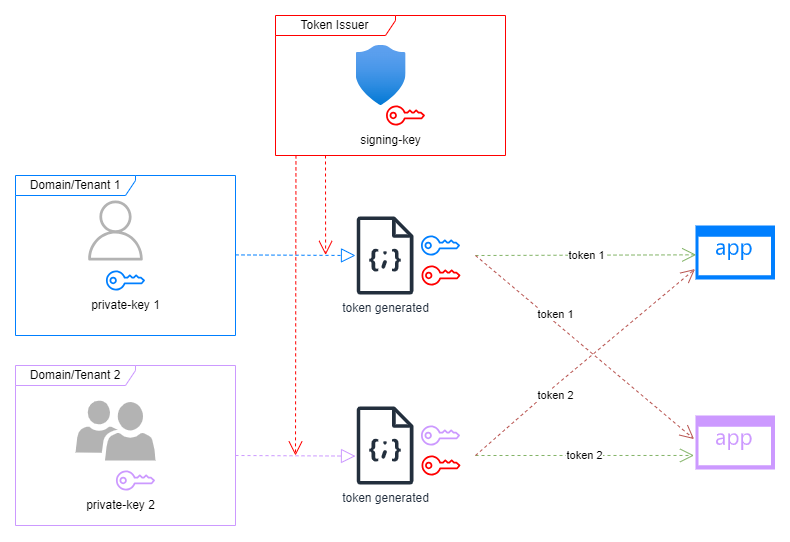

The diagram above was exported from draw.io. Its source (the exported page's mxGraphModel, read from the mxfile embedded in the PNG):
<mxGraphModel dx="1142" dy="607" grid="1" gridSize="10" guides="1" tooltips="1" connect="1" arrows="1" fold="1" page="1" pageScale="1" pageWidth="827" pageHeight="1169" math="0" shadow="0">
  <root>
    <mxCell id="0" />
    <mxCell id="1" parent="0" />
    <mxCell id="yeSqcloOiBi-QfO5C3nD-12" value="Domain/Tenant 1" style="shape=umlFrame;whiteSpace=wrap;html=1;pointerEvents=0;recursiveResize=0;container=1;collapsible=0;width=120;height=20;strokeColor=#007FFF;" vertex="1" parent="1">
      <mxGeometry x="20" y="200" width="220" height="160" as="geometry" />
    </mxCell>
    <mxCell id="yeSqcloOiBi-QfO5C3nD-8" value="" style="group" vertex="1" connectable="0" parent="yeSqcloOiBi-QfO5C3nD-12">
      <mxGeometry x="70" y="25" width="60" height="90" as="geometry" />
    </mxCell>
    <mxCell id="yeSqcloOiBi-QfO5C3nD-1" value="" style="sketch=0;outlineConnect=0;fontColor=#232F3E;gradientColor=none;fillColor=#007FFF;strokeColor=none;dashed=0;verticalLabelPosition=bottom;verticalAlign=top;align=center;html=1;fontSize=12;fontStyle=0;aspect=fixed;pointerEvents=1;shape=mxgraph.aws4.addon;" vertex="1" parent="yeSqcloOiBi-QfO5C3nD-8">
      <mxGeometry x="20" y="70" width="40" height="20" as="geometry" />
    </mxCell>
    <mxCell id="yeSqcloOiBi-QfO5C3nD-3" value="" style="sketch=0;outlineConnect=0;fontColor=#232F3E;gradientColor=none;fillColor=#B3B3B3;strokeColor=none;dashed=0;verticalLabelPosition=bottom;verticalAlign=top;align=center;html=1;fontSize=12;fontStyle=0;aspect=fixed;pointerEvents=1;shape=mxgraph.aws4.user;" vertex="1" parent="yeSqcloOiBi-QfO5C3nD-8">
      <mxGeometry width="60" height="60" as="geometry" />
    </mxCell>
    <mxCell id="yeSqcloOiBi-QfO5C3nD-13" value="private-key 1" style="text;html=1;align=center;verticalAlign=middle;resizable=0;points=[];autosize=1;strokeColor=none;fillColor=none;" vertex="1" parent="yeSqcloOiBi-QfO5C3nD-12">
      <mxGeometry x="65" y="115" width="90" height="30" as="geometry" />
    </mxCell>
    <mxCell id="yeSqcloOiBi-QfO5C3nD-14" value="Domain/Tenant 2" style="shape=umlFrame;whiteSpace=wrap;html=1;pointerEvents=0;recursiveResize=0;container=1;collapsible=0;width=120;height=20;strokeColor=#CC99FF;" vertex="1" parent="1">
      <mxGeometry x="20" y="390" width="220" height="160" as="geometry" />
    </mxCell>
    <mxCell id="yeSqcloOiBi-QfO5C3nD-18" value="private-key 2" style="text;html=1;align=center;verticalAlign=middle;resizable=0;points=[];autosize=1;strokeColor=none;fillColor=none;" vertex="1" parent="yeSqcloOiBi-QfO5C3nD-14">
      <mxGeometry x="60" y="125" width="90" height="30" as="geometry" />
    </mxCell>
    <mxCell id="yeSqcloOiBi-QfO5C3nD-9" value="" style="group" vertex="1" connectable="0" parent="yeSqcloOiBi-QfO5C3nD-14">
      <mxGeometry x="60" y="35" width="80" height="90" as="geometry" />
    </mxCell>
    <mxCell id="yeSqcloOiBi-QfO5C3nD-4" value="" style="sketch=0;pointerEvents=1;shadow=0;dashed=0;html=1;strokeColor=none;labelPosition=center;verticalLabelPosition=bottom;verticalAlign=top;align=center;fillColor=#B3B3B3;shape=mxgraph.mscae.intune.user_group" vertex="1" parent="yeSqcloOiBi-QfO5C3nD-9">
      <mxGeometry width="80" height="60" as="geometry" />
    </mxCell>
    <mxCell id="yeSqcloOiBi-QfO5C3nD-5" value="" style="sketch=0;outlineConnect=0;fontColor=#232F3E;gradientColor=none;fillColor=#CC99FF;strokeColor=none;dashed=0;verticalLabelPosition=bottom;verticalAlign=top;align=center;html=1;fontSize=12;fontStyle=0;aspect=fixed;pointerEvents=1;shape=mxgraph.aws4.addon;" vertex="1" parent="yeSqcloOiBi-QfO5C3nD-9">
      <mxGeometry x="40" y="70" width="40" height="20" as="geometry" />
    </mxCell>
    <mxCell id="yeSqcloOiBi-QfO5C3nD-19" value="Token Issuer" style="shape=umlFrame;whiteSpace=wrap;html=1;pointerEvents=0;recursiveResize=0;container=1;collapsible=0;width=120;height=20;strokeColor=#FF0000;" vertex="1" parent="1">
      <mxGeometry x="280" y="40" width="230" height="140" as="geometry" />
    </mxCell>
    <mxCell id="yeSqcloOiBi-QfO5C3nD-20" value="signing-key" style="text;html=1;align=center;verticalAlign=middle;resizable=0;points=[];autosize=1;strokeColor=none;fillColor=none;" vertex="1" parent="yeSqcloOiBi-QfO5C3nD-19">
      <mxGeometry x="75.02999999999997" y="110" width="80" height="30" as="geometry" />
    </mxCell>
    <mxCell id="yeSqcloOiBi-QfO5C3nD-7" value="" style="group" vertex="1" connectable="0" parent="yeSqcloOiBi-QfO5C3nD-19">
      <mxGeometry x="80.52999999999997" y="30" width="69" height="80" as="geometry" />
    </mxCell>
    <mxCell id="yeSqcloOiBi-QfO5C3nD-2" value="" style="sketch=0;outlineConnect=0;fontColor=#232F3E;gradientColor=none;fillColor=#FF0000;strokeColor=none;dashed=0;verticalLabelPosition=bottom;verticalAlign=top;align=center;html=1;fontSize=12;fontStyle=0;aspect=fixed;pointerEvents=1;shape=mxgraph.aws4.addon;" vertex="1" parent="yeSqcloOiBi-QfO5C3nD-7">
      <mxGeometry x="30" y="60" width="39" height="20" as="geometry" />
    </mxCell>
    <mxCell id="yeSqcloOiBi-QfO5C3nD-6" value="" style="image;aspect=fixed;html=1;points=[];align=center;fontSize=12;image=img/lib/azure2/identity/Security.svg;" vertex="1" parent="yeSqcloOiBi-QfO5C3nD-7">
      <mxGeometry width="50.05" height="60" as="geometry" />
    </mxCell>
    <mxCell id="yeSqcloOiBi-QfO5C3nD-24" value="" style="group" vertex="1" connectable="0" parent="1">
      <mxGeometry x="361.03" y="241" width="104" height="78" as="geometry" />
    </mxCell>
    <mxCell id="yeSqcloOiBi-QfO5C3nD-21" value="token generated" style="sketch=0;outlineConnect=0;fontColor=#232F3E;gradientColor=none;fillColor=#232F3D;strokeColor=none;dashed=0;verticalLabelPosition=bottom;verticalAlign=top;align=center;html=1;fontSize=12;fontStyle=0;aspect=fixed;pointerEvents=1;shape=mxgraph.aws4.json_script;" vertex="1" parent="yeSqcloOiBi-QfO5C3nD-24">
      <mxGeometry width="57" height="78" as="geometry" />
    </mxCell>
    <mxCell id="yeSqcloOiBi-QfO5C3nD-22" value="" style="sketch=0;outlineConnect=0;fontColor=#232F3E;gradientColor=none;fillColor=#007FFF;strokeColor=none;dashed=0;verticalLabelPosition=bottom;verticalAlign=top;align=center;html=1;fontSize=12;fontStyle=0;aspect=fixed;pointerEvents=1;shape=mxgraph.aws4.addon;" vertex="1" parent="yeSqcloOiBi-QfO5C3nD-24">
      <mxGeometry x="64" y="19" width="40" height="20" as="geometry" />
    </mxCell>
    <mxCell id="yeSqcloOiBi-QfO5C3nD-23" value="" style="sketch=0;outlineConnect=0;fontColor=#232F3E;gradientColor=none;fillColor=#FF0000;strokeColor=none;dashed=0;verticalLabelPosition=bottom;verticalAlign=top;align=center;html=1;fontSize=12;fontStyle=0;aspect=fixed;pointerEvents=1;shape=mxgraph.aws4.addon;" vertex="1" parent="yeSqcloOiBi-QfO5C3nD-24">
      <mxGeometry x="65" y="49" width="39" height="20" as="geometry" />
    </mxCell>
    <mxCell id="yeSqcloOiBi-QfO5C3nD-25" value="" style="group" vertex="1" connectable="0" parent="1">
      <mxGeometry x="361.03" y="431" width="104" height="78" as="geometry" />
    </mxCell>
    <mxCell id="yeSqcloOiBi-QfO5C3nD-26" value="token generated" style="sketch=0;outlineConnect=0;fontColor=#232F3E;gradientColor=none;fillColor=#232F3D;strokeColor=none;dashed=0;verticalLabelPosition=bottom;verticalAlign=top;align=center;html=1;fontSize=12;fontStyle=0;aspect=fixed;pointerEvents=1;shape=mxgraph.aws4.json_script;" vertex="1" parent="yeSqcloOiBi-QfO5C3nD-25">
      <mxGeometry width="57" height="78" as="geometry" />
    </mxCell>
    <mxCell id="yeSqcloOiBi-QfO5C3nD-27" value="" style="sketch=0;outlineConnect=0;fontColor=#232F3E;gradientColor=none;fillColor=#CC99FF;strokeColor=none;dashed=0;verticalLabelPosition=bottom;verticalAlign=top;align=center;html=1;fontSize=12;fontStyle=0;aspect=fixed;pointerEvents=1;shape=mxgraph.aws4.addon;" vertex="1" parent="yeSqcloOiBi-QfO5C3nD-25">
      <mxGeometry x="64" y="19" width="40" height="20" as="geometry" />
    </mxCell>
    <mxCell id="yeSqcloOiBi-QfO5C3nD-28" value="" style="sketch=0;outlineConnect=0;fontColor=#232F3E;gradientColor=none;fillColor=#FF0000;strokeColor=none;dashed=0;verticalLabelPosition=bottom;verticalAlign=top;align=center;html=1;fontSize=12;fontStyle=0;aspect=fixed;pointerEvents=1;shape=mxgraph.aws4.addon;" vertex="1" parent="yeSqcloOiBi-QfO5C3nD-25">
      <mxGeometry x="65" y="49" width="39" height="20" as="geometry" />
    </mxCell>
    <mxCell id="yeSqcloOiBi-QfO5C3nD-30" value="" style="sketch=0;aspect=fixed;pointerEvents=1;shadow=0;dashed=0;html=1;strokeColor=none;labelPosition=center;verticalLabelPosition=bottom;verticalAlign=top;align=center;fillColor=#007FFF;shape=mxgraph.mscae.enterprise.application" vertex="1" parent="1">
      <mxGeometry x="700" y="250" width="79.41" height="54" as="geometry" />
    </mxCell>
    <mxCell id="yeSqcloOiBi-QfO5C3nD-31" value="" style="sketch=0;aspect=fixed;pointerEvents=1;shadow=0;dashed=0;html=1;strokeColor=none;labelPosition=center;verticalLabelPosition=bottom;verticalAlign=top;align=center;fillColor=#CC99FF;shape=mxgraph.mscae.enterprise.application" vertex="1" parent="1">
      <mxGeometry x="700" y="440" width="79.4" height="54" as="geometry" />
    </mxCell>
    <mxCell id="yeSqcloOiBi-QfO5C3nD-41" value="token 1" style="endArrow=open;endSize=12;dashed=1;html=1;rounded=0;entryX=0.009;entryY=0.543;entryDx=0;entryDy=0;entryPerimeter=0;fillColor=#d5e8d4;strokeColor=#82b366;" edge="1" parent="1" target="yeSqcloOiBi-QfO5C3nD-30">
      <mxGeometry width="160" relative="1" as="geometry">
        <mxPoint x="480" y="280" as="sourcePoint" />
        <mxPoint x="640" y="279.5" as="targetPoint" />
      </mxGeometry>
    </mxCell>
    <mxCell id="yeSqcloOiBi-QfO5C3nD-42" value="token 1" style="endArrow=open;endSize=12;dashed=1;html=1;rounded=0;entryX=-0.018;entryY=0.437;entryDx=0;entryDy=0;entryPerimeter=0;fillColor=#f8cecc;strokeColor=#b85450;" edge="1" parent="1" target="yeSqcloOiBi-QfO5C3nD-31">
      <mxGeometry x="-0.3086" y="6" width="160" relative="1" as="geometry">
        <mxPoint x="480" y="280" as="sourcePoint" />
        <mxPoint x="710" y="287" as="targetPoint" />
        <mxPoint as="offset" />
      </mxGeometry>
    </mxCell>
    <mxCell id="yeSqcloOiBi-QfO5C3nD-43" value="token 2" style="endArrow=open;endSize=12;dashed=1;html=1;rounded=0;entryX=-0.018;entryY=0.74;entryDx=0;entryDy=0;entryPerimeter=0;fillColor=#d5e8d4;strokeColor=#82b366;" edge="1" parent="1" target="yeSqcloOiBi-QfO5C3nD-31">
      <mxGeometry width="160" relative="1" as="geometry">
        <mxPoint x="480" y="480" as="sourcePoint" />
        <mxPoint x="700" y="480" as="targetPoint" />
      </mxGeometry>
    </mxCell>
    <mxCell id="yeSqcloOiBi-QfO5C3nD-44" value="token 2" style="endArrow=open;endSize=12;dashed=1;html=1;rounded=0;entryX=-0.006;entryY=0.806;entryDx=0;entryDy=0;entryPerimeter=0;fillColor=#f8cecc;strokeColor=#b85450;" edge="1" parent="1" target="yeSqcloOiBi-QfO5C3nD-30">
      <mxGeometry x="-0.3082" y="-8" width="160" relative="1" as="geometry">
        <mxPoint x="480" y="480" as="sourcePoint" />
        <mxPoint x="740" y="457" as="targetPoint" />
        <Array as="points">
          <mxPoint x="560" y="410" />
        </Array>
        <mxPoint x="-1" as="offset" />
      </mxGeometry>
    </mxCell>
    <mxCell id="yeSqcloOiBi-QfO5C3nD-46" value="" style="endArrow=block;dashed=1;endFill=0;endSize=12;html=1;rounded=0;strokeColor=#007FFF;" edge="1" parent="1">
      <mxGeometry width="160" relative="1" as="geometry">
        <mxPoint x="240" y="279.40999999999997" as="sourcePoint" />
        <mxPoint x="360" y="280" as="targetPoint" />
      </mxGeometry>
    </mxCell>
    <mxCell id="yeSqcloOiBi-QfO5C3nD-47" value="" style="endArrow=block;dashed=1;endFill=0;endSize=12;html=1;rounded=0;strokeColor=#CC99FF;" edge="1" parent="1">
      <mxGeometry width="160" relative="1" as="geometry">
        <mxPoint x="240" y="480" as="sourcePoint" />
        <mxPoint x="360" y="480.59000000000003" as="targetPoint" />
      </mxGeometry>
    </mxCell>
    <mxCell id="yeSqcloOiBi-QfO5C3nD-48" value="" style="endArrow=open;endFill=0;endSize=12;html=1;rounded=0;exitX=0.089;exitY=0.999;exitDx=0;exitDy=0;exitPerimeter=0;dashed=1;strokeColor=#FF0000;" edge="1" parent="1" source="yeSqcloOiBi-QfO5C3nD-19">
      <mxGeometry width="160" relative="1" as="geometry">
        <mxPoint x="280" y="220" as="sourcePoint" />
        <mxPoint x="300" y="480" as="targetPoint" />
      </mxGeometry>
    </mxCell>
    <mxCell id="yeSqcloOiBi-QfO5C3nD-49" value="" style="endArrow=open;endFill=0;endSize=12;html=1;rounded=0;exitX=0.13;exitY=1.004;exitDx=0;exitDy=0;exitPerimeter=0;dashed=1;strokeColor=#FF0000;" edge="1" parent="1">
      <mxGeometry width="160" relative="1" as="geometry">
        <mxPoint x="330" y="180" as="sourcePoint" />
        <mxPoint x="330.1" y="279.44" as="targetPoint" />
      </mxGeometry>
    </mxCell>
  </root>
</mxGraphModel>